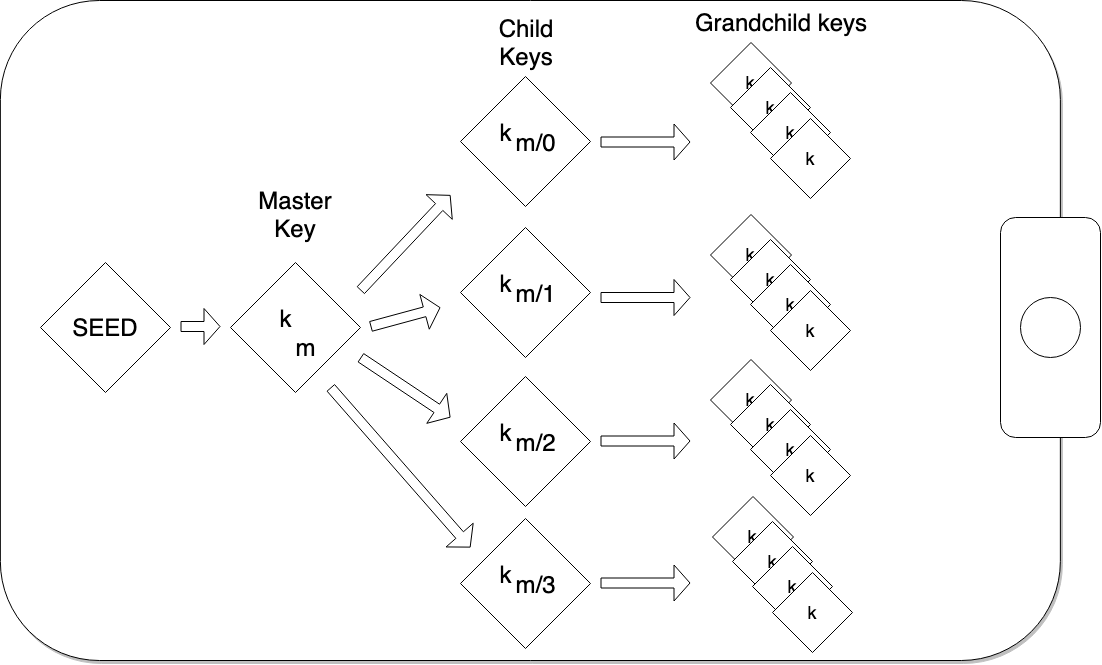

The diagram above was exported from draw.io. Its source (the exported page's mxGraphModel, read from the mxfile embedded in the PNG):
<mxGraphModel dx="1516" dy="934" grid="1" gridSize="10" guides="1" tooltips="1" connect="1" arrows="1" fold="1" page="1" pageScale="1" pageWidth="1100" pageHeight="850" math="0" shadow="0">
  <root>
    <mxCell id="0" />
    <mxCell id="1" parent="0" />
    <mxCell id="jKV0YkmiO5nI5mVhXirh-12" value="" style="group" vertex="1" connectable="0" parent="1">
      <mxGeometry x="240" y="285" width="829.8571428571429" height="398" as="geometry" />
    </mxCell>
    <mxCell id="jKV0YkmiO5nI5mVhXirh-19" value="" style="group" vertex="1" connectable="0" parent="jKV0YkmiO5nI5mVhXirh-12">
      <mxGeometry width="829.8571428571429" height="398" as="geometry" />
    </mxCell>
    <mxCell id="jKV0YkmiO5nI5mVhXirh-25" value="" style="group" vertex="1" connectable="0" parent="jKV0YkmiO5nI5mVhXirh-19">
      <mxGeometry width="829.8571428571429" height="398" as="geometry" />
    </mxCell>
    <mxCell id="jKV0YkmiO5nI5mVhXirh-2" value="" style="rounded=1;whiteSpace=wrap;html=1;shadow=1;fillColor=#FFFFFF;" vertex="1" parent="jKV0YkmiO5nI5mVhXirh-25">
      <mxGeometry x="-230.1428571428571" y="-262" width="1060" height="660" as="geometry" />
    </mxCell>
    <mxCell id="jKV0YkmiO5nI5mVhXirh-13" value="" style="rhombus;whiteSpace=wrap;html=1;" vertex="1" parent="jKV0YkmiO5nI5mVhXirh-25">
      <mxGeometry width="130" height="130" as="geometry" />
    </mxCell>
    <mxCell id="jKV0YkmiO5nI5mVhXirh-14" value="&lt;span style=&quot;font-size: 24px&quot;&gt;k&lt;/span&gt;" style="text;html=1;strokeColor=none;fillColor=none;align=center;verticalAlign=middle;whiteSpace=wrap;rounded=0;direction=south;" vertex="1" parent="jKV0YkmiO5nI5mVhXirh-25">
      <mxGeometry x="45" y="36" width="20" height="40" as="geometry" />
    </mxCell>
    <mxCell id="jKV0YkmiO5nI5mVhXirh-112" value="&lt;font style=&quot;font-size: 24px&quot;&gt;Child&lt;br&gt;Keys&lt;/font&gt;&lt;br&gt;" style="text;html=1;strokeColor=none;fillColor=none;align=center;verticalAlign=middle;whiteSpace=wrap;rounded=0;shadow=1;" vertex="1" parent="jKV0YkmiO5nI5mVhXirh-25">
      <mxGeometry x="250" y="-230" width="90" height="20" as="geometry" />
    </mxCell>
    <mxCell id="jKV0YkmiO5nI5mVhXirh-3" value="" style="rounded=1;whiteSpace=wrap;html=1;" vertex="1" parent="1">
      <mxGeometry x="1010" y="240" width="100" height="220" as="geometry" />
    </mxCell>
    <mxCell id="jKV0YkmiO5nI5mVhXirh-4" value="" style="ellipse;whiteSpace=wrap;html=1;aspect=fixed;" vertex="1" parent="1">
      <mxGeometry x="1030" y="320" width="60" height="60" as="geometry" />
    </mxCell>
    <mxCell id="jKV0YkmiO5nI5mVhXirh-11" value="" style="group" vertex="1" connectable="0" parent="1">
      <mxGeometry x="50" y="285" width="130" height="130" as="geometry" />
    </mxCell>
    <mxCell id="jKV0YkmiO5nI5mVhXirh-8" value="" style="rhombus;whiteSpace=wrap;html=1;" vertex="1" parent="jKV0YkmiO5nI5mVhXirh-11">
      <mxGeometry width="130" height="130" as="geometry" />
    </mxCell>
    <mxCell id="jKV0YkmiO5nI5mVhXirh-9" value="&lt;font style=&quot;font-size: 24px&quot;&gt;SEED&lt;/font&gt;" style="text;html=1;strokeColor=none;fillColor=none;align=center;verticalAlign=middle;whiteSpace=wrap;rounded=0;direction=south;" vertex="1" parent="jKV0YkmiO5nI5mVhXirh-11">
      <mxGeometry x="55" y="45" width="20" height="40" as="geometry" />
    </mxCell>
    <mxCell id="jKV0YkmiO5nI5mVhXirh-15" value="&lt;span style=&quot;font-size: 24px&quot;&gt;m&lt;/span&gt;" style="text;html=1;strokeColor=none;fillColor=none;align=center;verticalAlign=middle;whiteSpace=wrap;rounded=0;direction=south;" vertex="1" parent="1">
      <mxGeometry x="305" y="350" width="20" height="40" as="geometry" />
    </mxCell>
    <mxCell id="jKV0YkmiO5nI5mVhXirh-31" value="" style="group" vertex="1" connectable="0" parent="1">
      <mxGeometry x="470" y="250" width="130" height="130" as="geometry" />
    </mxCell>
    <mxCell id="jKV0YkmiO5nI5mVhXirh-26" value="" style="group" vertex="1" connectable="0" parent="jKV0YkmiO5nI5mVhXirh-31">
      <mxGeometry width="130" height="130" as="geometry" />
    </mxCell>
    <mxCell id="jKV0YkmiO5nI5mVhXirh-27" value="" style="rhombus;whiteSpace=wrap;html=1;" vertex="1" parent="jKV0YkmiO5nI5mVhXirh-26">
      <mxGeometry width="130" height="130" as="geometry" />
    </mxCell>
    <mxCell id="jKV0YkmiO5nI5mVhXirh-28" value="&lt;span style=&quot;font-size: 24px&quot;&gt;k&lt;/span&gt;" style="text;html=1;strokeColor=none;fillColor=none;align=center;verticalAlign=middle;whiteSpace=wrap;rounded=0;direction=south;" vertex="1" parent="jKV0YkmiO5nI5mVhXirh-26">
      <mxGeometry x="35" y="36" width="20" height="40" as="geometry" />
    </mxCell>
    <mxCell id="jKV0YkmiO5nI5mVhXirh-29" value="&lt;span style=&quot;font-size: 24px&quot;&gt;m/1&lt;/span&gt;" style="text;html=1;strokeColor=none;fillColor=none;align=center;verticalAlign=middle;whiteSpace=wrap;rounded=0;direction=south;" vertex="1" parent="jKV0YkmiO5nI5mVhXirh-31">
      <mxGeometry x="70" y="46" width="10" height="40" as="geometry" />
    </mxCell>
    <mxCell id="jKV0YkmiO5nI5mVhXirh-47" value="" style="group" vertex="1" connectable="0" parent="1">
      <mxGeometry x="470" y="99" width="130" height="130" as="geometry" />
    </mxCell>
    <mxCell id="jKV0YkmiO5nI5mVhXirh-32" value="" style="group;direction=south;" vertex="1" connectable="0" parent="jKV0YkmiO5nI5mVhXirh-47">
      <mxGeometry width="130" height="130" as="geometry" />
    </mxCell>
    <mxCell id="jKV0YkmiO5nI5mVhXirh-33" value="" style="group" vertex="1" connectable="0" parent="jKV0YkmiO5nI5mVhXirh-32">
      <mxGeometry width="130" height="130" as="geometry" />
    </mxCell>
    <mxCell id="jKV0YkmiO5nI5mVhXirh-34" value="" style="rhombus;whiteSpace=wrap;html=1;" vertex="1" parent="jKV0YkmiO5nI5mVhXirh-33">
      <mxGeometry width="130" height="130" as="geometry" />
    </mxCell>
    <mxCell id="jKV0YkmiO5nI5mVhXirh-35" value="&lt;span style=&quot;font-size: 24px&quot;&gt;k&lt;/span&gt;" style="text;html=1;strokeColor=none;fillColor=none;align=center;verticalAlign=middle;whiteSpace=wrap;rounded=0;direction=south;" vertex="1" parent="jKV0YkmiO5nI5mVhXirh-33">
      <mxGeometry x="35" y="36" width="20" height="40" as="geometry" />
    </mxCell>
    <mxCell id="jKV0YkmiO5nI5mVhXirh-36" value="&lt;span style=&quot;font-size: 24px&quot;&gt;m/0&lt;/span&gt;" style="text;html=1;strokeColor=none;fillColor=none;align=center;verticalAlign=middle;whiteSpace=wrap;rounded=0;direction=south;" vertex="1" parent="jKV0YkmiO5nI5mVhXirh-32">
      <mxGeometry x="70" y="46" width="10" height="40" as="geometry" />
    </mxCell>
    <mxCell id="jKV0YkmiO5nI5mVhXirh-48" value="" style="group" vertex="1" connectable="0" parent="1">
      <mxGeometry x="470" y="541" width="130" height="130" as="geometry" />
    </mxCell>
    <mxCell id="jKV0YkmiO5nI5mVhXirh-49" value="" style="group;direction=south;" vertex="1" connectable="0" parent="jKV0YkmiO5nI5mVhXirh-48">
      <mxGeometry width="130" height="130" as="geometry" />
    </mxCell>
    <mxCell id="jKV0YkmiO5nI5mVhXirh-50" value="" style="group" vertex="1" connectable="0" parent="jKV0YkmiO5nI5mVhXirh-49">
      <mxGeometry width="130" height="130" as="geometry" />
    </mxCell>
    <mxCell id="jKV0YkmiO5nI5mVhXirh-51" value="" style="rhombus;whiteSpace=wrap;html=1;" vertex="1" parent="jKV0YkmiO5nI5mVhXirh-50">
      <mxGeometry width="130" height="130" as="geometry" />
    </mxCell>
    <mxCell id="jKV0YkmiO5nI5mVhXirh-52" value="&lt;span style=&quot;font-size: 24px&quot;&gt;k&lt;/span&gt;" style="text;html=1;strokeColor=none;fillColor=none;align=center;verticalAlign=middle;whiteSpace=wrap;rounded=0;direction=south;" vertex="1" parent="jKV0YkmiO5nI5mVhXirh-50">
      <mxGeometry x="35" y="36" width="20" height="40" as="geometry" />
    </mxCell>
    <mxCell id="jKV0YkmiO5nI5mVhXirh-53" value="&lt;span style=&quot;font-size: 24px&quot;&gt;m/3&lt;/span&gt;" style="text;html=1;strokeColor=none;fillColor=none;align=center;verticalAlign=middle;whiteSpace=wrap;rounded=0;direction=south;" vertex="1" parent="jKV0YkmiO5nI5mVhXirh-49">
      <mxGeometry x="70" y="46" width="10" height="40" as="geometry" />
    </mxCell>
    <mxCell id="jKV0YkmiO5nI5mVhXirh-54" value="" style="group" vertex="1" connectable="0" parent="1">
      <mxGeometry x="470" y="399" width="130" height="130" as="geometry" />
    </mxCell>
    <mxCell id="jKV0YkmiO5nI5mVhXirh-55" value="" style="group;direction=south;" vertex="1" connectable="0" parent="jKV0YkmiO5nI5mVhXirh-54">
      <mxGeometry width="130" height="130" as="geometry" />
    </mxCell>
    <mxCell id="jKV0YkmiO5nI5mVhXirh-56" value="" style="group" vertex="1" connectable="0" parent="jKV0YkmiO5nI5mVhXirh-55">
      <mxGeometry width="130" height="130" as="geometry" />
    </mxCell>
    <mxCell id="jKV0YkmiO5nI5mVhXirh-57" value="" style="rhombus;whiteSpace=wrap;html=1;" vertex="1" parent="jKV0YkmiO5nI5mVhXirh-56">
      <mxGeometry width="130" height="130" as="geometry" />
    </mxCell>
    <mxCell id="jKV0YkmiO5nI5mVhXirh-58" value="&lt;span style=&quot;font-size: 24px&quot;&gt;k&lt;/span&gt;" style="text;html=1;strokeColor=none;fillColor=none;align=center;verticalAlign=middle;whiteSpace=wrap;rounded=0;direction=south;" vertex="1" parent="jKV0YkmiO5nI5mVhXirh-56">
      <mxGeometry x="35" y="36" width="20" height="40" as="geometry" />
    </mxCell>
    <mxCell id="jKV0YkmiO5nI5mVhXirh-59" value="&lt;span style=&quot;font-size: 24px&quot;&gt;m/2&lt;/span&gt;" style="text;html=1;strokeColor=none;fillColor=none;align=center;verticalAlign=middle;whiteSpace=wrap;rounded=0;direction=south;" vertex="1" parent="jKV0YkmiO5nI5mVhXirh-55">
      <mxGeometry x="70" y="46" width="10" height="40" as="geometry" />
    </mxCell>
    <mxCell id="jKV0YkmiO5nI5mVhXirh-74" value="" style="group" vertex="1" connectable="0" parent="1">
      <mxGeometry x="720" y="65" width="140" height="156" as="geometry" />
    </mxCell>
    <mxCell id="jKV0YkmiO5nI5mVhXirh-69" value="&lt;font style=&quot;font-size: 18px&quot;&gt;k&lt;/font&gt;" style="rhombus;whiteSpace=wrap;html=1;" vertex="1" parent="jKV0YkmiO5nI5mVhXirh-74">
      <mxGeometry width="81" height="81" as="geometry" />
    </mxCell>
    <mxCell id="jKV0YkmiO5nI5mVhXirh-70" value="&lt;font style=&quot;font-size: 18px&quot;&gt;k&lt;/font&gt;" style="rhombus;whiteSpace=wrap;html=1;" vertex="1" parent="jKV0YkmiO5nI5mVhXirh-74">
      <mxGeometry x="20" y="25" width="80" height="80" as="geometry" />
    </mxCell>
    <mxCell id="jKV0YkmiO5nI5mVhXirh-71" value="&lt;font style=&quot;font-size: 18px&quot;&gt;k&lt;/font&gt;" style="rhombus;whiteSpace=wrap;html=1;" vertex="1" parent="jKV0YkmiO5nI5mVhXirh-74">
      <mxGeometry x="40" y="50" width="80" height="80" as="geometry" />
    </mxCell>
    <mxCell id="jKV0YkmiO5nI5mVhXirh-72" value="&lt;font style=&quot;font-size: 18px&quot;&gt;k&lt;/font&gt;" style="rhombus;whiteSpace=wrap;html=1;" vertex="1" parent="jKV0YkmiO5nI5mVhXirh-74">
      <mxGeometry x="60" y="76" width="80" height="80" as="geometry" />
    </mxCell>
    <mxCell id="jKV0YkmiO5nI5mVhXirh-75" value="" style="group" vertex="1" connectable="0" parent="1">
      <mxGeometry x="720" y="237" width="140" height="156" as="geometry" />
    </mxCell>
    <mxCell id="jKV0YkmiO5nI5mVhXirh-76" value="&lt;font style=&quot;font-size: 18px&quot;&gt;k&lt;/font&gt;" style="rhombus;whiteSpace=wrap;html=1;" vertex="1" parent="jKV0YkmiO5nI5mVhXirh-75">
      <mxGeometry width="81" height="81" as="geometry" />
    </mxCell>
    <mxCell id="jKV0YkmiO5nI5mVhXirh-77" value="&lt;font style=&quot;font-size: 18px&quot;&gt;k&lt;/font&gt;" style="rhombus;whiteSpace=wrap;html=1;" vertex="1" parent="jKV0YkmiO5nI5mVhXirh-75">
      <mxGeometry x="20" y="25" width="80" height="80" as="geometry" />
    </mxCell>
    <mxCell id="jKV0YkmiO5nI5mVhXirh-78" value="&lt;font style=&quot;font-size: 18px&quot;&gt;k&lt;/font&gt;" style="rhombus;whiteSpace=wrap;html=1;" vertex="1" parent="jKV0YkmiO5nI5mVhXirh-75">
      <mxGeometry x="40" y="50" width="80" height="80" as="geometry" />
    </mxCell>
    <mxCell id="jKV0YkmiO5nI5mVhXirh-79" value="&lt;font style=&quot;font-size: 18px&quot;&gt;k&lt;/font&gt;" style="rhombus;whiteSpace=wrap;html=1;" vertex="1" parent="jKV0YkmiO5nI5mVhXirh-75">
      <mxGeometry x="60" y="76" width="80" height="80" as="geometry" />
    </mxCell>
    <mxCell id="jKV0YkmiO5nI5mVhXirh-80" value="" style="group" vertex="1" connectable="0" parent="1">
      <mxGeometry x="720" y="382" width="140" height="156" as="geometry" />
    </mxCell>
    <mxCell id="jKV0YkmiO5nI5mVhXirh-81" value="&lt;font style=&quot;font-size: 18px&quot;&gt;k&lt;/font&gt;" style="rhombus;whiteSpace=wrap;html=1;" vertex="1" parent="jKV0YkmiO5nI5mVhXirh-80">
      <mxGeometry width="81" height="81" as="geometry" />
    </mxCell>
    <mxCell id="jKV0YkmiO5nI5mVhXirh-82" value="&lt;font style=&quot;font-size: 18px&quot;&gt;k&lt;/font&gt;" style="rhombus;whiteSpace=wrap;html=1;" vertex="1" parent="jKV0YkmiO5nI5mVhXirh-80">
      <mxGeometry x="20" y="25" width="80" height="80" as="geometry" />
    </mxCell>
    <mxCell id="jKV0YkmiO5nI5mVhXirh-83" value="&lt;font style=&quot;font-size: 18px&quot;&gt;k&lt;/font&gt;" style="rhombus;whiteSpace=wrap;html=1;" vertex="1" parent="jKV0YkmiO5nI5mVhXirh-80">
      <mxGeometry x="40" y="50" width="80" height="80" as="geometry" />
    </mxCell>
    <mxCell id="jKV0YkmiO5nI5mVhXirh-84" value="&lt;font style=&quot;font-size: 18px&quot;&gt;k&lt;/font&gt;" style="rhombus;whiteSpace=wrap;html=1;" vertex="1" parent="jKV0YkmiO5nI5mVhXirh-80">
      <mxGeometry x="60" y="76" width="80" height="80" as="geometry" />
    </mxCell>
    <mxCell id="jKV0YkmiO5nI5mVhXirh-85" value="" style="group" vertex="1" connectable="0" parent="1">
      <mxGeometry x="722" y="519" width="140" height="156" as="geometry" />
    </mxCell>
    <mxCell id="jKV0YkmiO5nI5mVhXirh-86" value="&lt;font style=&quot;font-size: 18px&quot;&gt;k&lt;/font&gt;" style="rhombus;whiteSpace=wrap;html=1;" vertex="1" parent="jKV0YkmiO5nI5mVhXirh-85">
      <mxGeometry width="81" height="81" as="geometry" />
    </mxCell>
    <mxCell id="jKV0YkmiO5nI5mVhXirh-87" value="&lt;font style=&quot;font-size: 18px&quot;&gt;k&lt;/font&gt;" style="rhombus;whiteSpace=wrap;html=1;" vertex="1" parent="jKV0YkmiO5nI5mVhXirh-85">
      <mxGeometry x="20" y="25" width="80" height="80" as="geometry" />
    </mxCell>
    <mxCell id="jKV0YkmiO5nI5mVhXirh-88" value="&lt;font style=&quot;font-size: 18px&quot;&gt;k&lt;/font&gt;" style="rhombus;whiteSpace=wrap;html=1;" vertex="1" parent="jKV0YkmiO5nI5mVhXirh-85">
      <mxGeometry x="40" y="50" width="80" height="80" as="geometry" />
    </mxCell>
    <mxCell id="jKV0YkmiO5nI5mVhXirh-89" value="&lt;font style=&quot;font-size: 18px&quot;&gt;k&lt;/font&gt;" style="rhombus;whiteSpace=wrap;html=1;" vertex="1" parent="jKV0YkmiO5nI5mVhXirh-85">
      <mxGeometry x="60" y="76" width="80" height="80" as="geometry" />
    </mxCell>
    <mxCell id="jKV0YkmiO5nI5mVhXirh-97" value="" style="shape=flexArrow;endArrow=classic;html=1;endWidth=25;endSize=5;" edge="1" parent="1">
      <mxGeometry width="50" height="50" relative="1" as="geometry">
        <mxPoint x="610" y="320" as="sourcePoint" />
        <mxPoint x="700" y="320" as="targetPoint" />
      </mxGeometry>
    </mxCell>
    <mxCell id="jKV0YkmiO5nI5mVhXirh-98" value="" style="shape=flexArrow;endArrow=classic;html=1;endWidth=25;endSize=5;" edge="1" parent="1">
      <mxGeometry width="50" height="50" relative="1" as="geometry">
        <mxPoint x="610" y="164.5" as="sourcePoint" />
        <mxPoint x="700" y="164.5" as="targetPoint" />
      </mxGeometry>
    </mxCell>
    <mxCell id="jKV0YkmiO5nI5mVhXirh-99" value="" style="shape=flexArrow;endArrow=classic;html=1;endWidth=25;endSize=5;" edge="1" parent="1">
      <mxGeometry width="50" height="50" relative="1" as="geometry">
        <mxPoint x="610" y="463.5" as="sourcePoint" />
        <mxPoint x="700" y="463.5" as="targetPoint" />
      </mxGeometry>
    </mxCell>
    <mxCell id="jKV0YkmiO5nI5mVhXirh-100" value="" style="shape=flexArrow;endArrow=classic;html=1;endWidth=25;endSize=5;" edge="1" parent="1">
      <mxGeometry width="50" height="50" relative="1" as="geometry">
        <mxPoint x="610" y="605.5" as="sourcePoint" />
        <mxPoint x="700" y="605.5" as="targetPoint" />
      </mxGeometry>
    </mxCell>
    <mxCell id="jKV0YkmiO5nI5mVhXirh-101" value="" style="shape=flexArrow;endArrow=classic;html=1;endWidth=25;endSize=5;" edge="1" parent="1">
      <mxGeometry width="50" height="50" relative="1" as="geometry">
        <mxPoint x="370" y="313" as="sourcePoint" />
        <mxPoint x="460" y="217.5" as="targetPoint" />
      </mxGeometry>
    </mxCell>
    <mxCell id="jKV0YkmiO5nI5mVhXirh-102" value="" style="shape=flexArrow;endArrow=classic;html=1;endWidth=25;endSize=5;" edge="1" parent="1">
      <mxGeometry width="50" height="50" relative="1" as="geometry">
        <mxPoint x="380" y="349" as="sourcePoint" />
        <mxPoint x="450" y="330" as="targetPoint" />
      </mxGeometry>
    </mxCell>
    <mxCell id="jKV0YkmiO5nI5mVhXirh-103" value="" style="shape=flexArrow;endArrow=classic;html=1;endWidth=25;endSize=5;" edge="1" parent="1">
      <mxGeometry width="50" height="50" relative="1" as="geometry">
        <mxPoint x="370" y="380" as="sourcePoint" />
        <mxPoint x="460" y="440" as="targetPoint" />
      </mxGeometry>
    </mxCell>
    <mxCell id="jKV0YkmiO5nI5mVhXirh-105" value="" style="shape=flexArrow;endArrow=classic;html=1;endWidth=25;endSize=5;" edge="1" parent="1">
      <mxGeometry width="50" height="50" relative="1" as="geometry">
        <mxPoint x="340" y="410" as="sourcePoint" />
        <mxPoint x="480" y="570" as="targetPoint" />
      </mxGeometry>
    </mxCell>
    <mxCell id="jKV0YkmiO5nI5mVhXirh-106" value="" style="shape=flexArrow;endArrow=classic;html=1;endWidth=25;endSize=5;" edge="1" parent="1">
      <mxGeometry width="50" height="50" relative="1" as="geometry">
        <mxPoint x="190" y="349" as="sourcePoint" />
        <mxPoint x="230" y="349" as="targetPoint" />
      </mxGeometry>
    </mxCell>
    <mxCell id="jKV0YkmiO5nI5mVhXirh-107" value="&lt;font style=&quot;font-size: 24px&quot;&gt;Master Key&lt;/font&gt;" style="text;html=1;strokeColor=none;fillColor=none;align=center;verticalAlign=middle;whiteSpace=wrap;rounded=0;shadow=1;" vertex="1" parent="1">
      <mxGeometry x="285" y="227" width="40" height="20" as="geometry" />
    </mxCell>
    <mxCell id="jKV0YkmiO5nI5mVhXirh-117" value="&lt;font style=&quot;font-size: 24px&quot;&gt;Grandchild keys&lt;/font&gt;" style="text;html=1;strokeColor=none;fillColor=none;align=center;verticalAlign=middle;whiteSpace=wrap;rounded=0;shadow=1;" vertex="1" parent="1">
      <mxGeometry x="695" y="35" width="190" height="20" as="geometry" />
    </mxCell>
  </root>
</mxGraphModel>